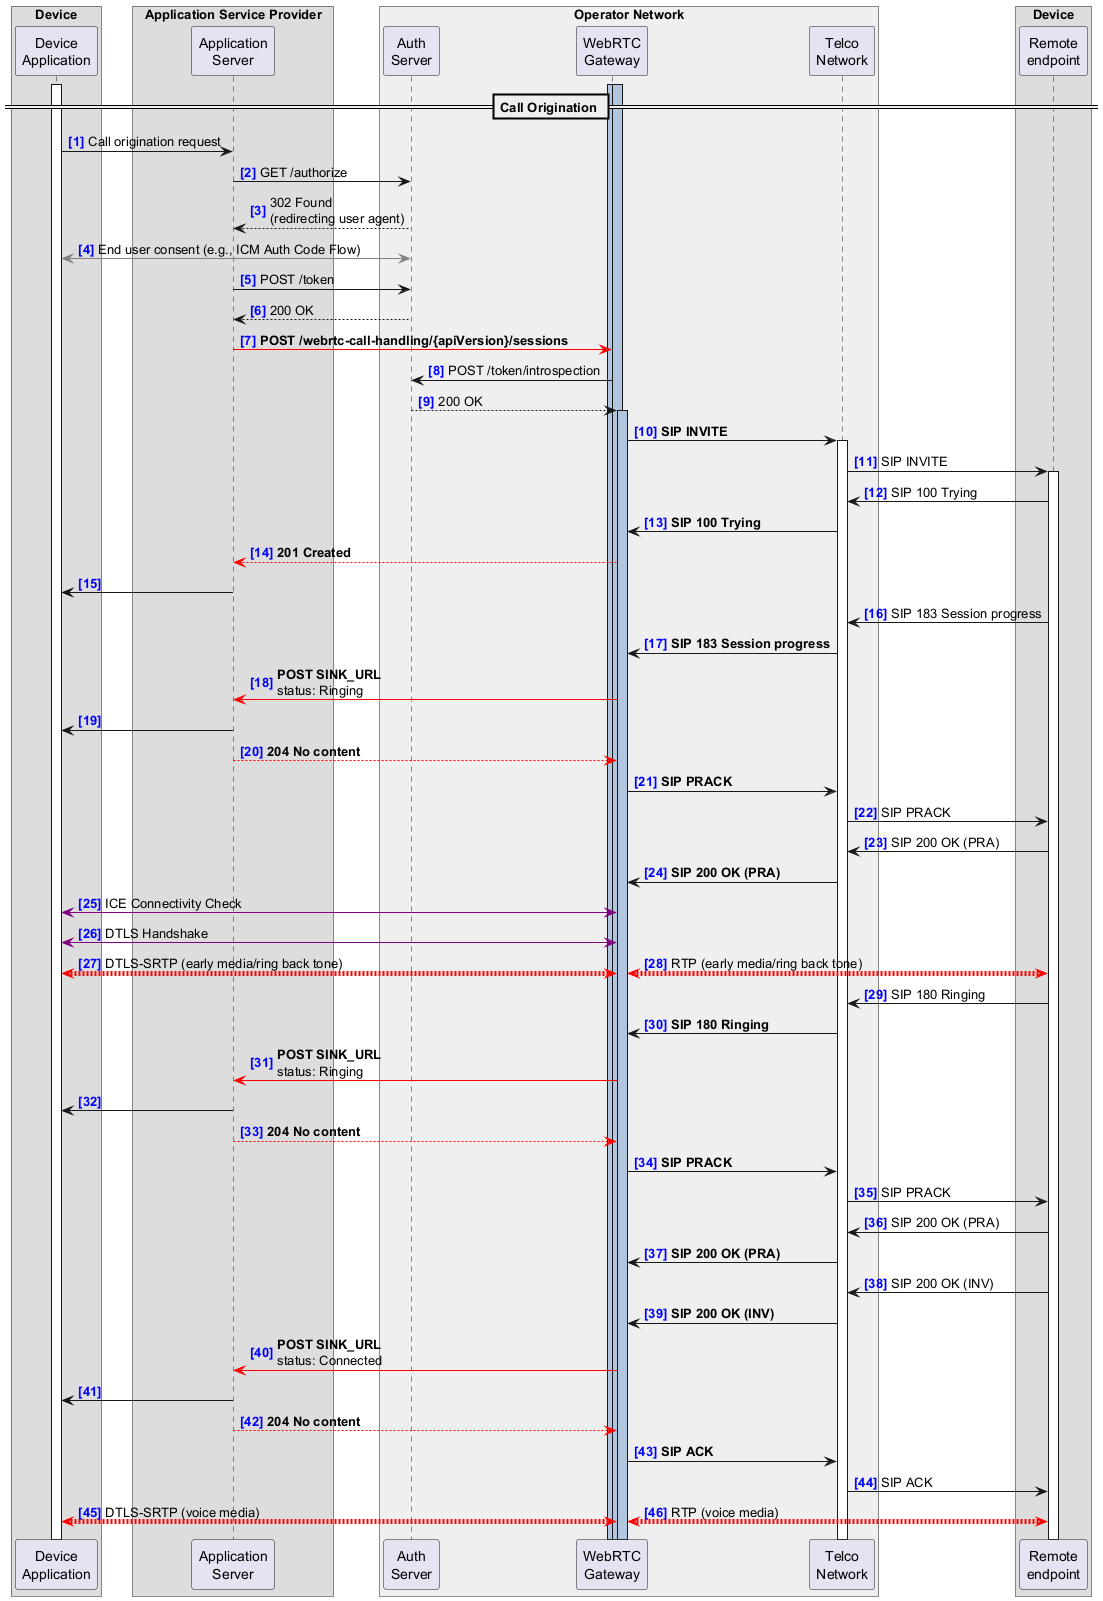

The diagram above was rendered by PlantUML. Its source (embedded in the PNG):
@startuml
!pragma teoz true
autonumber 1 "<font color=blue><b>[0]"

<style>
.box {
  Margin 40
}
.audio{
  arrow {
    LineColor red
    LineThickness 5
  }
}
</style>

box Device 
  participant "Device\nApplication" as DA
end box

box Application Service Provider
  participant "Application\nServer" as AS
end box

box "Operator Network" #EEEEEE
  participant "Auth\nServer" as AUTH
  participant "WebRTC\nGateway" as WG
  participant "Telco\nNetwork" as TN
end box

box Device
  participant "Remote\nendpoint" as RE
end box

activate WG #LightSteelBlue
activate WG #LightSteelBlue
activate DA

== Call Origination ==

DA -> AS: Call origination request

AS -> AUTH: GET /authorize
AS <-- AUTH: 302 Found\n(redirecting user agent)
DA <[#gray]-> AUTH: End user consent (e.g., ICM Auth Code Flow)
AS -> AUTH: POST /token
AS <-- AUTH: 200 OK

AS -[#red]> WG : **POST /webrtc-call-handling/{apiVersion}/sessions**

AUTH <- WG: POST /token/introspection
AUTH --> WG: 200 OK
activate WG #LightSteelBlue

WG -> TN ++: **SIP INVITE**

TN -> RE ++: SIP INVITE
TN <- RE: SIP 100 Trying

WG <- TN: **SIP 100 Trying**
AS <[#red]-- WG: **201 Created**

DA <- AS

TN <- RE: SIP 183 Session progress

WG <- TN: **SIP 183 Session progress**

AS <[#red]- WG: **POST SINK_URL**\nstatus: Ringing

DA <- AS

AS --[#red]> WG: **204 No content**

WG -> TN: **SIP PRACK**
TN -> RE: SIP PRACK
TN <- RE: SIP 200 OK (PRA)
WG <- TN: **SIP 200 OK (PRA)**

DA <[#purple]-> WG: ICE Connectivity Check
DA <[#purple]-> WG: DTLS Handshake

DA <--> WG <<audio>>: DTLS-SRTP (early media/ring back tone)
& WG <--> RE <<audio>>: RTP (early media/ring back tone)

TN <- RE: SIP 180 Ringing
WG <- TN: **SIP 180 Ringing**

AS <[#red]- WG: **POST SINK_URL**\nstatus: Ringing
DA <- AS
AS --[#red]> WG: **204 No content**

WG -> TN: **SIP PRACK**
TN -> RE: SIP PRACK
TN <- RE: SIP 200 OK (PRA)
WG <- TN: **SIP 200 OK (PRA)**

TN <- RE: SIP 200 OK (INV)
WG <- TN: **SIP 200 OK (INV)**

AS <[#red]- WG: **POST SINK_URL**\nstatus: Connected
DA <- AS
AS --[#red]> WG: **204 No content**

WG -> TN : **SIP ACK**
TN -> RE: SIP ACK

DA <--> WG <<audio>>: DTLS-SRTP (voice media)
& WG <--> RE <<audio>>: RTP (voice media)
@enduml